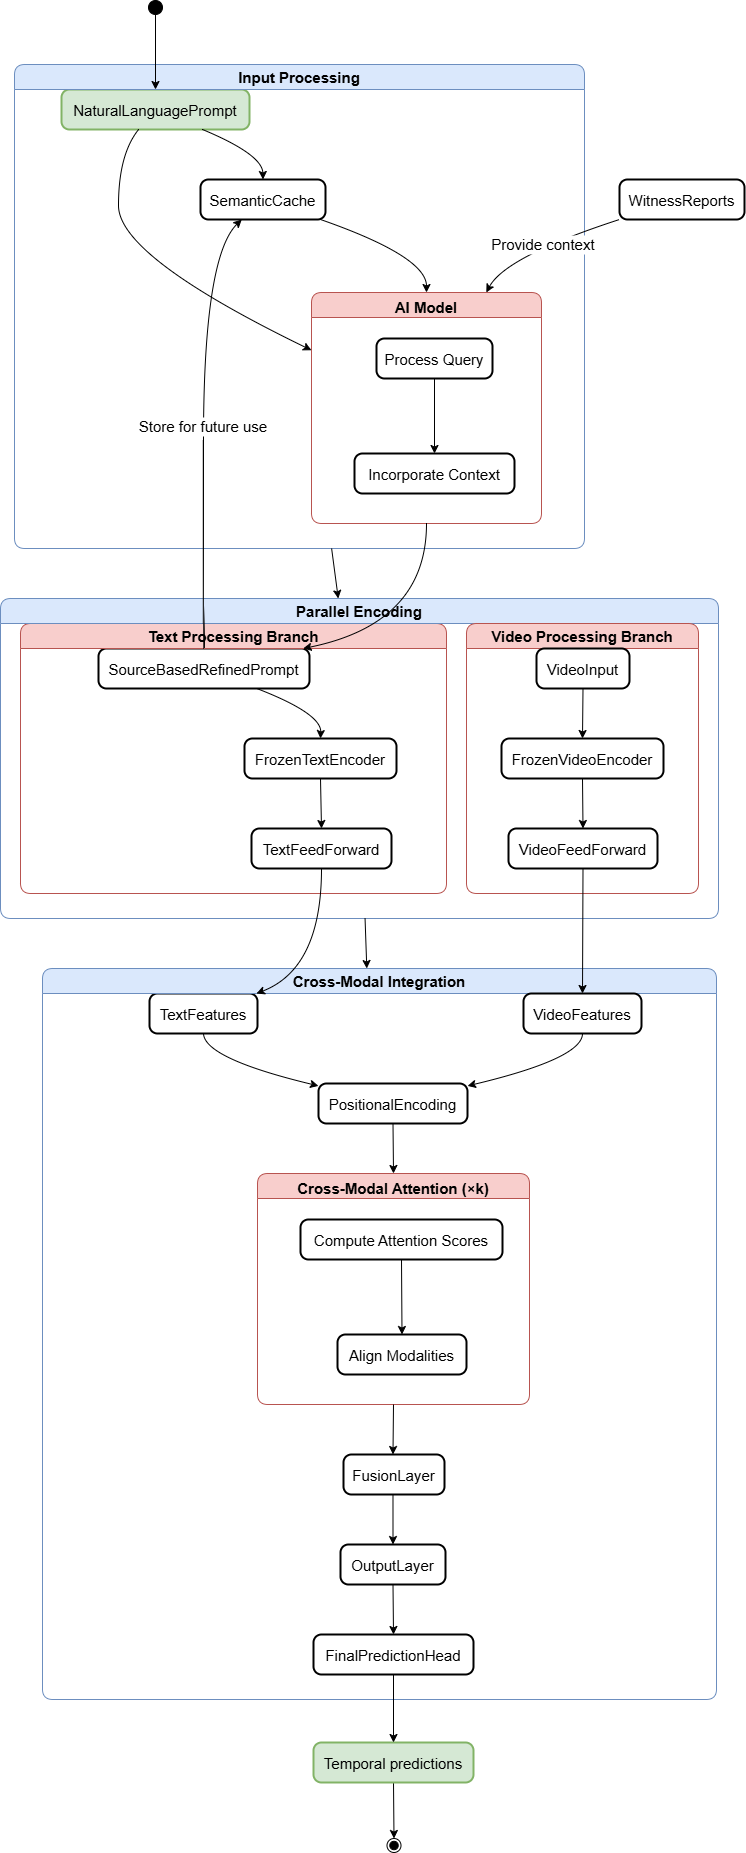

The diagram above was exported from draw.io. Its source (the exported page's mxGraphModel, read from the mxfile embedded in the PNG):
<mxGraphModel dx="1687" dy="-222" grid="1" gridSize="10" guides="1" tooltips="1" connect="1" arrows="1" fold="1" page="1" pageScale="1" pageWidth="850" pageHeight="1100" math="0" shadow="0">
  <root>
    <mxCell id="0" />
    <mxCell id="1" parent="0" />
    <mxCell id="vE4ioD-W9kWe4mX0NfmW-1" value="" style="ellipse;fillColor=strokeColor;fontSize=15;" vertex="1" parent="1">
      <mxGeometry x="168" y="1140" width="14" height="14" as="geometry" />
    </mxCell>
    <mxCell id="vE4ioD-W9kWe4mX0NfmW-2" value="NaturalLanguagePrompt" style="rounded=1;arcSize=20;strokeWidth=2;fillColor=#d5e8d4;strokeColor=#82b366;fontSize=15;" vertex="1" parent="1">
      <mxGeometry x="81" y="1229" width="188" height="40" as="geometry" />
    </mxCell>
    <mxCell id="vE4ioD-W9kWe4mX0NfmW-3" value="Input Processing" style="swimlane;fontStyle=1;align=center;verticalAlign=middle;startSize=25;container=0;collapsible=0;rounded=1;arcSize=14;dropTarget=0;fillColor=#dae8fc;strokeColor=#6c8ebf;fontSize=15;" vertex="1" parent="1">
      <mxGeometry x="34" y="1204" width="570" height="484" as="geometry" />
    </mxCell>
    <mxCell id="vE4ioD-W9kWe4mX0NfmW-4" value="SemanticCache" style="rounded=1;arcSize=20;strokeWidth=2;fontSize=15;" vertex="1" parent="1">
      <mxGeometry x="220" y="1319" width="125" height="40" as="geometry" />
    </mxCell>
    <mxCell id="vE4ioD-W9kWe4mX0NfmW-5" value="AI Model" style="swimlane;fontStyle=1;align=center;verticalAlign=middle;startSize=25;container=0;collapsible=0;rounded=1;arcSize=14;dropTarget=0;verticalAlign=top;fillColor=#f8cecc;strokeColor=#b85450;fontSize=15;" vertex="1" parent="1">
      <mxGeometry x="331" y="1432" width="230" height="231" as="geometry" />
    </mxCell>
    <mxCell id="vE4ioD-W9kWe4mX0NfmW-6" value="Process Query" style="rounded=1;arcSize=20;strokeWidth=2;fontSize=15;" vertex="1" parent="vE4ioD-W9kWe4mX0NfmW-5">
      <mxGeometry x="65" y="46" width="116" height="40" as="geometry" />
    </mxCell>
    <mxCell id="vE4ioD-W9kWe4mX0NfmW-7" value="Incorporate Context" style="rounded=1;arcSize=20;strokeWidth=2;fontSize=15;" vertex="1" parent="vE4ioD-W9kWe4mX0NfmW-5">
      <mxGeometry x="43" y="161" width="160" height="40" as="geometry" />
    </mxCell>
    <mxCell id="vE4ioD-W9kWe4mX0NfmW-8" value="" style="curved=1;startArrow=none;;exitX=0.5;exitY=0.99;entryX=0.5;entryY=-0.01;rounded=0;fontSize=15;" edge="1" parent="vE4ioD-W9kWe4mX0NfmW-5" source="vE4ioD-W9kWe4mX0NfmW-6" target="vE4ioD-W9kWe4mX0NfmW-7">
      <mxGeometry relative="1" as="geometry">
        <Array as="points" />
      </mxGeometry>
    </mxCell>
    <mxCell id="vE4ioD-W9kWe4mX0NfmW-9" value="SourceBasedRefinedPrompt" style="rounded=1;arcSize=20;strokeWidth=2;fontSize=15;" vertex="1" parent="1">
      <mxGeometry x="118" y="1788" width="211" height="40" as="geometry" />
    </mxCell>
    <mxCell id="vE4ioD-W9kWe4mX0NfmW-10" value="Text Processing Branch" style="swimlane;fontStyle=1;align=center;verticalAlign=middle;startSize=25;container=0;collapsible=0;rounded=1;arcSize=14;dropTarget=0;fillColor=#f8cecc;strokeColor=#b85450;fontSize=15;" vertex="1" parent="1">
      <mxGeometry x="40" y="1763" width="426" height="270" as="geometry" />
    </mxCell>
    <mxCell id="vE4ioD-W9kWe4mX0NfmW-11" value="Parallel Encoding" style="swimlane;fontStyle=1;align=center;verticalAlign=middle;startSize=25;container=0;collapsible=0;rounded=1;arcSize=14;dropTarget=0;fillColor=#dae8fc;strokeColor=#6c8ebf;fontSize=15;" vertex="1" parent="1">
      <mxGeometry x="20" y="1738" width="718" height="320" as="geometry" />
    </mxCell>
    <mxCell id="vE4ioD-W9kWe4mX0NfmW-12" value="FrozenTextEncoder" style="rounded=1;arcSize=20;strokeWidth=2;fontSize=15;" vertex="1" parent="1">
      <mxGeometry x="264" y="1878" width="152" height="40" as="geometry" />
    </mxCell>
    <mxCell id="vE4ioD-W9kWe4mX0NfmW-13" value="TextFeedForward" style="rounded=1;arcSize=20;strokeWidth=2;fontSize=15;" vertex="1" parent="1">
      <mxGeometry x="271" y="1968" width="140" height="40" as="geometry" />
    </mxCell>
    <mxCell id="vE4ioD-W9kWe4mX0NfmW-14" value="TextFeatures" style="rounded=1;arcSize=20;strokeWidth=2;fontSize=15;" vertex="1" parent="1">
      <mxGeometry x="169" y="2133" width="108" height="40" as="geometry" />
    </mxCell>
    <mxCell id="vE4ioD-W9kWe4mX0NfmW-15" value="Cross-Modal Integration" style="swimlane;fontStyle=1;align=center;verticalAlign=middle;startSize=25;container=0;collapsible=0;rounded=1;arcSize=14;dropTarget=0;fillColor=#dae8fc;strokeColor=#6c8ebf;fontSize=15;" vertex="1" parent="1">
      <mxGeometry x="62" y="2108" width="674" height="731" as="geometry" />
    </mxCell>
    <mxCell id="vE4ioD-W9kWe4mX0NfmW-16" value="Video Processing Branch" style="swimlane;fontStyle=1;align=center;verticalAlign=middle;startSize=25;container=0;collapsible=0;rounded=1;arcSize=14;dropTarget=0;fillColor=#f8cecc;strokeColor=#b85450;fontSize=15;" vertex="1" parent="1">
      <mxGeometry x="486" y="1763" width="232" height="270" as="geometry" />
    </mxCell>
    <mxCell id="vE4ioD-W9kWe4mX0NfmW-17" value="VideoInput" style="rounded=1;arcSize=20;strokeWidth=2;fontSize=15;" vertex="1" parent="1">
      <mxGeometry x="556" y="1788" width="93" height="40" as="geometry" />
    </mxCell>
    <mxCell id="vE4ioD-W9kWe4mX0NfmW-18" value="FrozenVideoEncoder" style="rounded=1;arcSize=20;strokeWidth=2;fontSize=15;" vertex="1" parent="1">
      <mxGeometry x="521" y="1878" width="162" height="40" as="geometry" />
    </mxCell>
    <mxCell id="vE4ioD-W9kWe4mX0NfmW-19" value="VideoFeedForward" style="rounded=1;arcSize=20;strokeWidth=2;fontSize=15;" vertex="1" parent="1">
      <mxGeometry x="528" y="1968" width="149" height="40" as="geometry" />
    </mxCell>
    <mxCell id="vE4ioD-W9kWe4mX0NfmW-20" value="VideoFeatures" style="rounded=1;arcSize=20;strokeWidth=2;fontSize=15;" vertex="1" parent="1">
      <mxGeometry x="543" y="2133" width="118" height="40" as="geometry" />
    </mxCell>
    <mxCell id="vE4ioD-W9kWe4mX0NfmW-21" value="PositionalEncoding" style="rounded=1;arcSize=20;strokeWidth=2;fontSize=15;" vertex="1" parent="1">
      <mxGeometry x="338" y="2223" width="149" height="40" as="geometry" />
    </mxCell>
    <mxCell id="vE4ioD-W9kWe4mX0NfmW-22" value="Cross-Modal Attention (×k)" style="swimlane;fontStyle=1;align=center;verticalAlign=middle;startSize=25;container=0;collapsible=0;rounded=1;arcSize=14;dropTarget=0;verticalAlign=top;fillColor=#f8cecc;strokeColor=#b85450;fontSize=15;" vertex="1" parent="1">
      <mxGeometry x="277" y="2313" width="272" height="231" as="geometry" />
    </mxCell>
    <mxCell id="vE4ioD-W9kWe4mX0NfmW-23" value="Compute Attention Scores" style="rounded=1;arcSize=20;strokeWidth=2;fontSize=15;" vertex="1" parent="vE4ioD-W9kWe4mX0NfmW-22">
      <mxGeometry x="43" y="46" width="202" height="40" as="geometry" />
    </mxCell>
    <mxCell id="vE4ioD-W9kWe4mX0NfmW-24" value="Align Modalities" style="rounded=1;arcSize=20;strokeWidth=2;fontSize=15;" vertex="1" parent="vE4ioD-W9kWe4mX0NfmW-22">
      <mxGeometry x="80" y="161" width="129" height="40" as="geometry" />
    </mxCell>
    <mxCell id="vE4ioD-W9kWe4mX0NfmW-25" value="" style="curved=1;startArrow=none;;exitX=0.5;exitY=0.99;entryX=0.5;entryY=-0.01;rounded=0;fontSize=15;" edge="1" parent="vE4ioD-W9kWe4mX0NfmW-22" source="vE4ioD-W9kWe4mX0NfmW-23" target="vE4ioD-W9kWe4mX0NfmW-24">
      <mxGeometry relative="1" as="geometry">
        <Array as="points" />
      </mxGeometry>
    </mxCell>
    <mxCell id="vE4ioD-W9kWe4mX0NfmW-26" value="FusionLayer" style="rounded=1;arcSize=20;strokeWidth=2;fontSize=15;" vertex="1" parent="1">
      <mxGeometry x="363" y="2594" width="101" height="40" as="geometry" />
    </mxCell>
    <mxCell id="vE4ioD-W9kWe4mX0NfmW-27" value="OutputLayer" style="rounded=1;arcSize=20;strokeWidth=2;fontSize=15;" vertex="1" parent="1">
      <mxGeometry x="360" y="2684" width="105" height="40" as="geometry" />
    </mxCell>
    <mxCell id="vE4ioD-W9kWe4mX0NfmW-28" value="FinalPredictionHead" style="rounded=1;arcSize=20;strokeWidth=2;fontSize=15;" vertex="1" parent="1">
      <mxGeometry x="333" y="2774" width="160" height="40" as="geometry" />
    </mxCell>
    <mxCell id="vE4ioD-W9kWe4mX0NfmW-29" value="WitnessReports" style="rounded=1;arcSize=20;strokeWidth=2;fontSize=15;" vertex="1" parent="1">
      <mxGeometry x="639" y="1319" width="125" height="40" as="geometry" />
    </mxCell>
    <mxCell id="vE4ioD-W9kWe4mX0NfmW-30" value="" style="ellipse;shape=endState;fillColor=strokeColor;fontSize=15;" vertex="1" parent="1">
      <mxGeometry x="406.5" y="2978" width="14" height="14" as="geometry" />
    </mxCell>
    <mxCell id="vE4ioD-W9kWe4mX0NfmW-31" value="" style="curved=1;startArrow=none;;exitX=0.48;exitY=1;entryX=0.5;entryY=0;rounded=0;fontSize=15;" edge="1" parent="1" source="vE4ioD-W9kWe4mX0NfmW-1" target="vE4ioD-W9kWe4mX0NfmW-2">
      <mxGeometry relative="1" as="geometry">
        <Array as="points" />
      </mxGeometry>
    </mxCell>
    <mxCell id="vE4ioD-W9kWe4mX0NfmW-32" value="" style="curved=1;startArrow=none;;exitX=0.75;exitY=1;entryX=0.5;entryY=0;rounded=0;fontSize=15;" edge="1" parent="1" source="vE4ioD-W9kWe4mX0NfmW-2" target="vE4ioD-W9kWe4mX0NfmW-4">
      <mxGeometry relative="1" as="geometry">
        <Array as="points">
          <mxPoint x="282" y="1294" />
        </Array>
      </mxGeometry>
    </mxCell>
    <mxCell id="vE4ioD-W9kWe4mX0NfmW-33" value="Store for future use" style="curved=1;startArrow=none;;exitX=0.5;exitY=0;entryX=0.33;entryY=1;rounded=0;fontSize=15;" edge="1" parent="1" source="vE4ioD-W9kWe4mX0NfmW-9" target="vE4ioD-W9kWe4mX0NfmW-4">
      <mxGeometry relative="1" as="geometry">
        <Array as="points">
          <mxPoint x="223" y="1763" />
          <mxPoint x="223" y="1396" />
        </Array>
      </mxGeometry>
    </mxCell>
    <mxCell id="vE4ioD-W9kWe4mX0NfmW-34" value="" style="curved=1;startArrow=none;;exitX=0.75;exitY=1;entryX=0.5;entryY=0;rounded=0;fontSize=15;" edge="1" parent="1" source="vE4ioD-W9kWe4mX0NfmW-9" target="vE4ioD-W9kWe4mX0NfmW-12">
      <mxGeometry relative="1" as="geometry">
        <Array as="points">
          <mxPoint x="341" y="1853" />
        </Array>
      </mxGeometry>
    </mxCell>
    <mxCell id="vE4ioD-W9kWe4mX0NfmW-35" value="" style="curved=1;startArrow=none;;exitX=0.5;exitY=1;entryX=0.5;entryY=0;rounded=0;fontSize=15;" edge="1" parent="1" source="vE4ioD-W9kWe4mX0NfmW-12" target="vE4ioD-W9kWe4mX0NfmW-13">
      <mxGeometry relative="1" as="geometry">
        <Array as="points" />
      </mxGeometry>
    </mxCell>
    <mxCell id="vE4ioD-W9kWe4mX0NfmW-36" value="" style="curved=1;startArrow=none;;exitX=0.5;exitY=1;entryX=0.99;entryY=0;rounded=0;fontSize=15;" edge="1" parent="1" source="vE4ioD-W9kWe4mX0NfmW-13" target="vE4ioD-W9kWe4mX0NfmW-14">
      <mxGeometry relative="1" as="geometry">
        <Array as="points">
          <mxPoint x="341" y="2108" />
        </Array>
      </mxGeometry>
    </mxCell>
    <mxCell id="vE4ioD-W9kWe4mX0NfmW-37" value="" style="curved=1;startArrow=none;;exitX=0.5;exitY=1;entryX=0.5;entryY=0;rounded=0;fontSize=15;" edge="1" parent="1" source="vE4ioD-W9kWe4mX0NfmW-17" target="vE4ioD-W9kWe4mX0NfmW-18">
      <mxGeometry relative="1" as="geometry">
        <Array as="points" />
      </mxGeometry>
    </mxCell>
    <mxCell id="vE4ioD-W9kWe4mX0NfmW-38" value="" style="curved=1;startArrow=none;;exitX=0.5;exitY=1;entryX=0.5;entryY=0;rounded=0;fontSize=15;" edge="1" parent="1" source="vE4ioD-W9kWe4mX0NfmW-18" target="vE4ioD-W9kWe4mX0NfmW-19">
      <mxGeometry relative="1" as="geometry">
        <Array as="points" />
      </mxGeometry>
    </mxCell>
    <mxCell id="vE4ioD-W9kWe4mX0NfmW-39" value="" style="curved=1;startArrow=none;;exitX=0.5;exitY=1;entryX=0.5;entryY=0;rounded=0;fontSize=15;" edge="1" parent="1" source="vE4ioD-W9kWe4mX0NfmW-19" target="vE4ioD-W9kWe4mX0NfmW-20">
      <mxGeometry relative="1" as="geometry">
        <Array as="points" />
      </mxGeometry>
    </mxCell>
    <mxCell id="vE4ioD-W9kWe4mX0NfmW-40" value="" style="curved=1;startArrow=none;;exitX=0.5;exitY=1;entryX=0;entryY=0.06;rounded=0;fontSize=15;" edge="1" parent="1" source="vE4ioD-W9kWe4mX0NfmW-14" target="vE4ioD-W9kWe4mX0NfmW-21">
      <mxGeometry relative="1" as="geometry">
        <Array as="points">
          <mxPoint x="224" y="2198" />
        </Array>
      </mxGeometry>
    </mxCell>
    <mxCell id="vE4ioD-W9kWe4mX0NfmW-41" value="" style="curved=1;startArrow=none;;exitX=0.5;exitY=1;entryX=1;entryY=0.06;rounded=0;fontSize=15;" edge="1" parent="1" source="vE4ioD-W9kWe4mX0NfmW-20" target="vE4ioD-W9kWe4mX0NfmW-21">
      <mxGeometry relative="1" as="geometry">
        <Array as="points">
          <mxPoint x="602" y="2198" />
        </Array>
      </mxGeometry>
    </mxCell>
    <mxCell id="vE4ioD-W9kWe4mX0NfmW-42" value="" style="curved=1;startArrow=none;;exitX=0.49;exitY=1;entryX=0.5;entryY=0;rounded=0;fontSize=15;" edge="1" parent="1" source="vE4ioD-W9kWe4mX0NfmW-26" target="vE4ioD-W9kWe4mX0NfmW-27">
      <mxGeometry relative="1" as="geometry">
        <Array as="points" />
      </mxGeometry>
    </mxCell>
    <mxCell id="vE4ioD-W9kWe4mX0NfmW-43" value="" style="curved=1;startArrow=none;;exitX=0.5;exitY=1;entryX=0.5;entryY=0;rounded=0;fontSize=15;" edge="1" parent="1" source="vE4ioD-W9kWe4mX0NfmW-27" target="vE4ioD-W9kWe4mX0NfmW-28">
      <mxGeometry relative="1" as="geometry">
        <Array as="points" />
      </mxGeometry>
    </mxCell>
    <mxCell id="vE4ioD-W9kWe4mX0NfmW-44" value="" style="curved=1;startArrow=none;;entryX=0.5;entryY=0;rounded=0;exitX=0.5;exitY=1;exitDx=0;exitDy=0;fontSize=15;" edge="1" parent="1" source="vE4ioD-W9kWe4mX0NfmW-53" target="vE4ioD-W9kWe4mX0NfmW-30">
      <mxGeometry x="1" y="-205" relative="1" as="geometry">
        <Array as="points" />
        <mxPoint x="413.5" y="3020" as="sourcePoint" />
        <mxPoint x="12" y="68" as="offset" />
      </mxGeometry>
    </mxCell>
    <mxCell id="vE4ioD-W9kWe4mX0NfmW-45" value="" style="curved=1;startArrow=none;;exitX=0.41;exitY=1;entryX=0;entryY=0.25;rounded=0;fontSize=15;" edge="1" parent="1" source="vE4ioD-W9kWe4mX0NfmW-2" target="vE4ioD-W9kWe4mX0NfmW-5">
      <mxGeometry relative="1" as="geometry">
        <Array as="points">
          <mxPoint x="138" y="1294" />
          <mxPoint x="138" y="1396" />
        </Array>
      </mxGeometry>
    </mxCell>
    <mxCell id="vE4ioD-W9kWe4mX0NfmW-46" value="" style="curved=1;startArrow=none;;exitX=0.96;exitY=1;entryX=0.5;entryY=0;rounded=0;fontSize=15;" edge="1" parent="1" source="vE4ioD-W9kWe4mX0NfmW-4" target="vE4ioD-W9kWe4mX0NfmW-5">
      <mxGeometry relative="1" as="geometry">
        <Array as="points">
          <mxPoint x="446" y="1396" />
        </Array>
      </mxGeometry>
    </mxCell>
    <mxCell id="vE4ioD-W9kWe4mX0NfmW-47" value="" style="curved=1;startArrow=none;;exitX=0.5;exitY=1;entryX=0.97;entryY=0;rounded=0;fontSize=15;" edge="1" parent="1" source="vE4ioD-W9kWe4mX0NfmW-5" target="vE4ioD-W9kWe4mX0NfmW-9">
      <mxGeometry relative="1" as="geometry">
        <Array as="points">
          <mxPoint x="446" y="1763" />
        </Array>
      </mxGeometry>
    </mxCell>
    <mxCell id="vE4ioD-W9kWe4mX0NfmW-48" value="" style="curved=1;startArrow=none;;exitX=0.5;exitY=1;entryX=0.5;entryY=0;rounded=0;fontSize=15;" edge="1" parent="1" source="vE4ioD-W9kWe4mX0NfmW-21" target="vE4ioD-W9kWe4mX0NfmW-22">
      <mxGeometry relative="1" as="geometry">
        <Array as="points" />
      </mxGeometry>
    </mxCell>
    <mxCell id="vE4ioD-W9kWe4mX0NfmW-49" value="" style="curved=1;startArrow=none;;exitX=0.5;exitY=1;entryX=0.49;entryY=0;rounded=0;fontSize=15;" edge="1" parent="1" source="vE4ioD-W9kWe4mX0NfmW-22" target="vE4ioD-W9kWe4mX0NfmW-26">
      <mxGeometry relative="1" as="geometry">
        <Array as="points" />
      </mxGeometry>
    </mxCell>
    <mxCell id="vE4ioD-W9kWe4mX0NfmW-50" value="" style="curved=1;startArrow=none;;rounded=0;fontSize=15;" edge="1" parent="1" source="vE4ioD-W9kWe4mX0NfmW-3" target="vE4ioD-W9kWe4mX0NfmW-11">
      <mxGeometry relative="1" as="geometry">
        <Array as="points" />
      </mxGeometry>
    </mxCell>
    <mxCell id="vE4ioD-W9kWe4mX0NfmW-51" value="" style="curved=1;startArrow=none;;rounded=0;fontSize=15;" edge="1" parent="1" source="vE4ioD-W9kWe4mX0NfmW-11" target="vE4ioD-W9kWe4mX0NfmW-15">
      <mxGeometry relative="1" as="geometry">
        <Array as="points" />
      </mxGeometry>
    </mxCell>
    <mxCell id="vE4ioD-W9kWe4mX0NfmW-52" value="Provide context" style="curved=1;startArrow=none;;exitX=0;exitY=1;entryX=0.76;entryY=0;rounded=0;fontSize=15;" edge="1" parent="1" source="vE4ioD-W9kWe4mX0NfmW-29" target="vE4ioD-W9kWe4mX0NfmW-5">
      <mxGeometry relative="1" as="geometry">
        <Array as="points">
          <mxPoint x="525" y="1396" />
        </Array>
      </mxGeometry>
    </mxCell>
    <mxCell id="vE4ioD-W9kWe4mX0NfmW-53" value="Temporal predictions" style="rounded=1;arcSize=20;strokeWidth=2;fillColor=#d5e8d4;strokeColor=#82b366;fontSize=15;" vertex="1" parent="1">
      <mxGeometry x="333" y="2882" width="160" height="40" as="geometry" />
    </mxCell>
    <mxCell id="vE4ioD-W9kWe4mX0NfmW-54" value="" style="curved=1;startArrow=none;;entryX=0.5;entryY=0;rounded=0;entryDx=0;entryDy=0;fontSize=15;" edge="1" parent="1" source="vE4ioD-W9kWe4mX0NfmW-28" target="vE4ioD-W9kWe4mX0NfmW-53">
      <mxGeometry x="1" y="-205" relative="1" as="geometry">
        <Array as="points" />
        <mxPoint x="424" y="2950" as="sourcePoint" />
        <mxPoint x="424" y="3062" as="targetPoint" />
        <mxPoint x="12" y="68" as="offset" />
      </mxGeometry>
    </mxCell>
  </root>
</mxGraphModel>